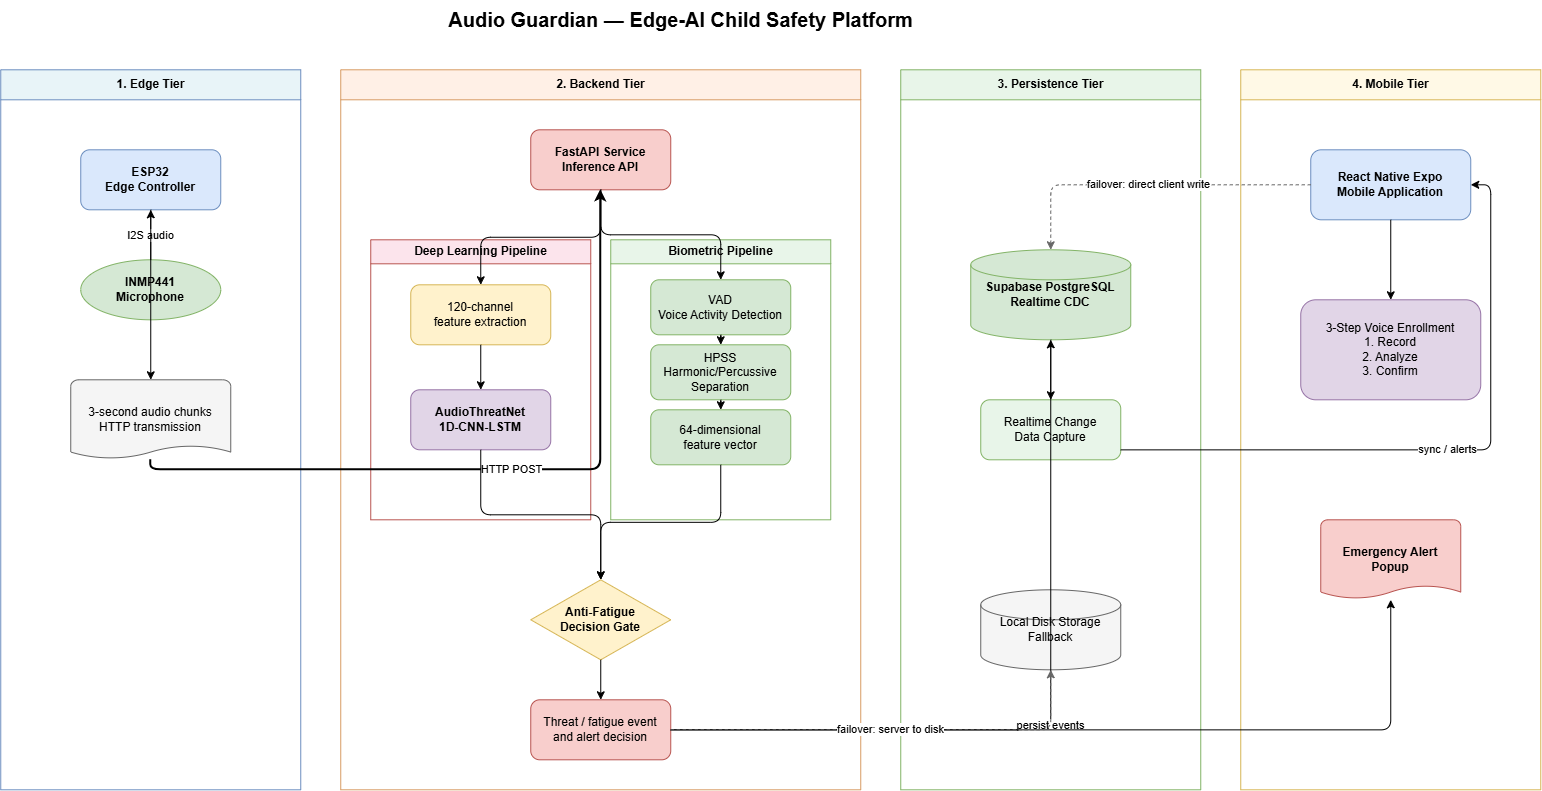

The diagram above was exported from draw.io. Its source (the exported page's mxGraphModel, read from the mxfile embedded in the PNG):
<mxGraphModel dx="1914" dy="1001" grid="1" gridSize="10" guides="1" tooltips="1" connect="1" arrows="1" fold="1" page="1" pageScale="1" pageWidth="850" pageHeight="1100" math="0" shadow="0">
  <root>
    <mxCell id="0" />
    <mxCell id="1" parent="0" />
    <mxCell id="im1K5dgmmoSZJbdj_-lz-1" parent="1" style="text;html=1;fontStyle=1;fontSize=20;align=center;verticalAlign=middle;" value="Audio Guardian — Edge-AI Child Safety Platform" vertex="1">
      <mxGeometry height="40" width="1360" x="20" y="20" as="geometry" />
    </mxCell>
    <mxCell id="im1K5dgmmoSZJbdj_-lz-2" parent="1" style="swimlane;startSize=30;fillColor=#e8f4f8;strokeColor=#6c8ebf;fontStyle=1;html=1;" value="1. Edge Tier" vertex="1">
      <mxGeometry height="720" width="300" x="20" y="90" as="geometry" />
    </mxCell>
    <mxCell id="im1K5dgmmoSZJbdj_-lz-3" parent="im1K5dgmmoSZJbdj_-lz-2" style="rounded=1;whiteSpace=wrap;html=1;fillColor=#dae8fc;strokeColor=#6c8ebf;fontStyle=1;" value="ESP32&#10;Edge Controller" vertex="1">
      <mxGeometry height="60" width="140" x="80" y="80" as="geometry" />
    </mxCell>
    <mxCell id="im1K5dgmmoSZJbdj_-lz-4" parent="im1K5dgmmoSZJbdj_-lz-2" style="ellipse;whiteSpace=wrap;html=1;fillColor=#d5e8d4;strokeColor=#82b366;fontStyle=1;" value="INMP441&#10;Microphone" vertex="1">
      <mxGeometry height="60" width="140" x="80" y="190" as="geometry" />
    </mxCell>
    <mxCell id="im1K5dgmmoSZJbdj_-lz-5" parent="im1K5dgmmoSZJbdj_-lz-2" style="shape=mxgraph.flowchart.document;whiteSpace=wrap;html=1;fillColor=#f5f5f5;strokeColor=#666666;" value="3-second audio chunks&#10;HTTP transmission" vertex="1">
      <mxGeometry height="80" width="160" x="70" y="310" as="geometry" />
    </mxCell>
    <mxCell id="im1K5dgmmoSZJbdj_-lz-6" parent="1" style="swimlane;startSize=30;fillColor=#fff0e6;strokeColor=#d79b63;fontStyle=1;html=1;" value="2. Backend Tier" vertex="1">
      <mxGeometry height="720" width="520" x="360" y="90" as="geometry" />
    </mxCell>
    <mxCell id="im1K5dgmmoSZJbdj_-lz-7" parent="im1K5dgmmoSZJbdj_-lz-6" style="rounded=1;whiteSpace=wrap;html=1;fillColor=#f8cecc;strokeColor=#b85450;fontStyle=1;" value="FastAPI Service&#10;Inference API" vertex="1">
      <mxGeometry height="60" width="140" x="190" y="60" as="geometry" />
    </mxCell>
    <mxCell id="im1K5dgmmoSZJbdj_-lz-8" parent="im1K5dgmmoSZJbdj_-lz-6" style="swimlane;startSize=24;fillColor=#fce4ec;strokeColor=#b85450;html=1;" value="Deep Learning Pipeline" vertex="1">
      <mxGeometry height="280" width="220" x="30" y="170" as="geometry" />
    </mxCell>
    <mxCell id="im1K5dgmmoSZJbdj_-lz-9" parent="im1K5dgmmoSZJbdj_-lz-8" style="rounded=1;whiteSpace=wrap;html=1;fillColor=#fff2cc;strokeColor=#d6b656;" value="120-channel&#10;feature extraction" vertex="1">
      <mxGeometry height="60" width="140" x="40" y="45" as="geometry" />
    </mxCell>
    <mxCell id="im1K5dgmmoSZJbdj_-lz-10" parent="im1K5dgmmoSZJbdj_-lz-8" style="rounded=1;whiteSpace=wrap;html=1;fillColor=#e1d5e7;strokeColor=#9673a6;fontStyle=1;" value="AudioThreatNet&#10;1D-CNN-LSTM" vertex="1">
      <mxGeometry height="60" width="140" x="40" y="150" as="geometry" />
    </mxCell>
    <mxCell id="im1K5dgmmoSZJbdj_-lz-11" parent="im1K5dgmmoSZJbdj_-lz-6" style="swimlane;startSize=24;fillColor=#e8f5e9;strokeColor=#82b366;html=1;" value="Biometric Pipeline" vertex="1">
      <mxGeometry height="280" width="220" x="270" y="170" as="geometry" />
    </mxCell>
    <mxCell id="im1K5dgmmoSZJbdj_-lz-12" parent="im1K5dgmmoSZJbdj_-lz-11" style="rounded=1;whiteSpace=wrap;html=1;fillColor=#d5e8d4;strokeColor=#82b366;" value="VAD&#10;Voice Activity Detection" vertex="1">
      <mxGeometry height="55" width="140" x="40" y="40" as="geometry" />
    </mxCell>
    <mxCell id="im1K5dgmmoSZJbdj_-lz-13" parent="im1K5dgmmoSZJbdj_-lz-11" style="rounded=1;whiteSpace=wrap;html=1;fillColor=#d5e8d4;strokeColor=#82b366;" value="HPSS&#10;Harmonic/Percussive Separation" vertex="1">
      <mxGeometry height="55" width="140" x="40" y="105" as="geometry" />
    </mxCell>
    <mxCell id="im1K5dgmmoSZJbdj_-lz-14" parent="im1K5dgmmoSZJbdj_-lz-11" style="rounded=1;whiteSpace=wrap;html=1;fillColor=#d5e8d4;strokeColor=#82b366;" value="64-dimensional&#10;feature vector" vertex="1">
      <mxGeometry height="55" width="140" x="40" y="170" as="geometry" />
    </mxCell>
    <mxCell id="im1K5dgmmoSZJbdj_-lz-15" parent="im1K5dgmmoSZJbdj_-lz-6" style="rhombus;whiteSpace=wrap;html=1;fillColor=#fff2cc;strokeColor=#d6b656;fontStyle=1;" value="Anti-Fatigue&#10;Decision Gate" vertex="1">
      <mxGeometry height="80" width="140" x="190" y="510" as="geometry" />
    </mxCell>
    <mxCell id="im1K5dgmmoSZJbdj_-lz-16" parent="im1K5dgmmoSZJbdj_-lz-6" style="rounded=1;whiteSpace=wrap;html=1;fillColor=#f8cecc;strokeColor=#b85450;" value="Threat / fatigue event&#10;and alert decision" vertex="1">
      <mxGeometry height="60" width="140" x="190" y="630" as="geometry" />
    </mxCell>
    <mxCell id="im1K5dgmmoSZJbdj_-lz-17" parent="1" style="swimlane;startSize=30;fillColor=#e8f5e9;strokeColor=#82b366;fontStyle=1;html=1;" value="3. Persistence Tier" vertex="1">
      <mxGeometry height="720" width="300" x="920" y="90" as="geometry" />
    </mxCell>
    <mxCell id="im1K5dgmmoSZJbdj_-lz-18" parent="im1K5dgmmoSZJbdj_-lz-17" style="shape=cylinder3;whiteSpace=wrap;html=1;fillColor=#d5e8d4;strokeColor=#82b366;fontStyle=1;" value="Supabase PostgreSQL&#10;Realtime CDC" vertex="1">
      <mxGeometry height="90" width="160" x="70" y="180" as="geometry" />
    </mxCell>
    <mxCell id="im1K5dgmmoSZJbdj_-lz-19" parent="im1K5dgmmoSZJbdj_-lz-17" style="rounded=1;whiteSpace=wrap;html=1;fillColor=#e8f5e9;strokeColor=#82b366;" value="Realtime Change&#10;Data Capture" vertex="1">
      <mxGeometry height="60" width="140" x="80" y="330" as="geometry" />
    </mxCell>
    <mxCell id="im1K5dgmmoSZJbdj_-lz-20" parent="im1K5dgmmoSZJbdj_-lz-17" style="shape=cylinder3;whiteSpace=wrap;html=1;fillColor=#f5f5f5;strokeColor=#666666;" value="Local Disk Storage&#10;Fallback" vertex="1">
      <mxGeometry height="80" width="140" x="80" y="520" as="geometry" />
    </mxCell>
    <mxCell id="im1K5dgmmoSZJbdj_-lz-21" parent="1" style="swimlane;startSize=30;fillColor=#fff9e6;strokeColor=#d6b656;fontStyle=1;html=1;" value="4. Mobile Tier" vertex="1">
      <mxGeometry height="720" width="300" x="1260" y="90" as="geometry" />
    </mxCell>
    <mxCell id="im1K5dgmmoSZJbdj_-lz-22" parent="im1K5dgmmoSZJbdj_-lz-21" style="rounded=1;whiteSpace=wrap;html=1;fillColor=#dae8fc;strokeColor=#6c8ebf;fontStyle=1;" value="React Native Expo&#10;Mobile Application" vertex="1">
      <mxGeometry height="70" width="160" x="70" y="80" as="geometry" />
    </mxCell>
    <mxCell id="im1K5dgmmoSZJbdj_-lz-23" parent="im1K5dgmmoSZJbdj_-lz-21" style="rounded=1;whiteSpace=wrap;html=1;fillColor=#e1d5e7;strokeColor=#9673a6;" value="3-Step Voice Enrollment&#10;1. Record&#10;2. Analyze&#10;3. Confirm" vertex="1">
      <mxGeometry height="100" width="180" x="60" y="230" as="geometry" />
    </mxCell>
    <mxCell id="im1K5dgmmoSZJbdj_-lz-24" parent="im1K5dgmmoSZJbdj_-lz-21" style="shape=mxgraph.flowchart.document;whiteSpace=wrap;html=1;fillColor=#f8cecc;strokeColor=#b85450;fontStyle=1;" value="Emergency Alert&#10;Popup" vertex="1">
      <mxGeometry height="80" width="140" x="80" y="450" as="geometry" />
    </mxCell>
    <mxCell id="im1K5dgmmoSZJbdj_-lz-25" edge="1" parent="1" source="im1K5dgmmoSZJbdj_-lz-4" style="edgeStyle=orthogonalEdgeStyle;rounded=1;endArrow=classic;html=1;" target="im1K5dgmmoSZJbdj_-lz-3" value="I2S audio">
      <mxGeometry relative="1" as="geometry" />
    </mxCell>
    <mxCell id="im1K5dgmmoSZJbdj_-lz-26" edge="1" parent="1" source="im1K5dgmmoSZJbdj_-lz-5" style="edgeStyle=orthogonalEdgeStyle;rounded=1;endArrow=classic;html=1;strokeWidth=2;" target="im1K5dgmmoSZJbdj_-lz-7" value="HTTP POST">
      <mxGeometry relative="1" as="geometry">
        <Array as="points">
          <mxPoint x="170" y="490" />
          <mxPoint x="620" y="490" />
        </Array>
      </mxGeometry>
    </mxCell>
    <mxCell id="im1K5dgmmoSZJbdj_-lz-27" edge="1" parent="1" source="im1K5dgmmoSZJbdj_-lz-3" style="edgeStyle=orthogonalEdgeStyle;rounded=1;endArrow=classic;html=1;" target="im1K5dgmmoSZJbdj_-lz-5">
      <mxGeometry relative="1" as="geometry" />
    </mxCell>
    <mxCell id="im1K5dgmmoSZJbdj_-lz-28" edge="1" parent="1" source="im1K5dgmmoSZJbdj_-lz-7" style="edgeStyle=orthogonalEdgeStyle;rounded=1;endArrow=classic;html=1;" target="im1K5dgmmoSZJbdj_-lz-9">
      <mxGeometry relative="1" as="geometry" />
    </mxCell>
    <mxCell id="im1K5dgmmoSZJbdj_-lz-29" edge="1" parent="1" source="im1K5dgmmoSZJbdj_-lz-7" style="edgeStyle=orthogonalEdgeStyle;rounded=1;endArrow=classic;html=1;" target="im1K5dgmmoSZJbdj_-lz-12">
      <mxGeometry relative="1" as="geometry" />
    </mxCell>
    <mxCell id="im1K5dgmmoSZJbdj_-lz-30" edge="1" parent="1" source="im1K5dgmmoSZJbdj_-lz-9" style="edgeStyle=orthogonalEdgeStyle;rounded=1;endArrow=classic;html=1;" target="im1K5dgmmoSZJbdj_-lz-10">
      <mxGeometry relative="1" as="geometry" />
    </mxCell>
    <mxCell id="im1K5dgmmoSZJbdj_-lz-31" edge="1" parent="1" source="im1K5dgmmoSZJbdj_-lz-12" style="edgeStyle=orthogonalEdgeStyle;rounded=1;endArrow=classic;html=1;" target="im1K5dgmmoSZJbdj_-lz-13">
      <mxGeometry relative="1" as="geometry" />
    </mxCell>
    <mxCell id="im1K5dgmmoSZJbdj_-lz-32" edge="1" parent="1" source="im1K5dgmmoSZJbdj_-lz-13" style="edgeStyle=orthogonalEdgeStyle;rounded=1;endArrow=classic;html=1;" target="im1K5dgmmoSZJbdj_-lz-14">
      <mxGeometry relative="1" as="geometry" />
    </mxCell>
    <mxCell id="im1K5dgmmoSZJbdj_-lz-33" edge="1" parent="1" source="im1K5dgmmoSZJbdj_-lz-10" style="edgeStyle=orthogonalEdgeStyle;rounded=1;endArrow=classic;html=1;" target="im1K5dgmmoSZJbdj_-lz-15">
      <mxGeometry relative="1" as="geometry" />
    </mxCell>
    <mxCell id="im1K5dgmmoSZJbdj_-lz-34" edge="1" parent="1" source="im1K5dgmmoSZJbdj_-lz-14" style="edgeStyle=orthogonalEdgeStyle;rounded=1;endArrow=classic;html=1;" target="im1K5dgmmoSZJbdj_-lz-15">
      <mxGeometry relative="1" as="geometry" />
    </mxCell>
    <mxCell id="im1K5dgmmoSZJbdj_-lz-35" edge="1" parent="1" source="im1K5dgmmoSZJbdj_-lz-15" style="edgeStyle=orthogonalEdgeStyle;rounded=1;endArrow=classic;html=1;" target="im1K5dgmmoSZJbdj_-lz-16">
      <mxGeometry relative="1" as="geometry" />
    </mxCell>
    <mxCell id="im1K5dgmmoSZJbdj_-lz-36" edge="1" parent="1" source="im1K5dgmmoSZJbdj_-lz-16" style="edgeStyle=orthogonalEdgeStyle;rounded=1;endArrow=classic;html=1;" target="im1K5dgmmoSZJbdj_-lz-18" value="persist events">
      <mxGeometry relative="1" as="geometry" />
    </mxCell>
    <mxCell id="im1K5dgmmoSZJbdj_-lz-37" edge="1" parent="1" source="im1K5dgmmoSZJbdj_-lz-18" style="edgeStyle=orthogonalEdgeStyle;rounded=1;endArrow=classic;html=1;" target="im1K5dgmmoSZJbdj_-lz-19">
      <mxGeometry relative="1" as="geometry" />
    </mxCell>
    <mxCell id="im1K5dgmmoSZJbdj_-lz-39" edge="1" parent="1" source="im1K5dgmmoSZJbdj_-lz-22" style="edgeStyle=orthogonalEdgeStyle;rounded=1;endArrow=classic;html=1;" target="im1K5dgmmoSZJbdj_-lz-23">
      <mxGeometry relative="1" as="geometry" />
    </mxCell>
    <mxCell id="im1K5dgmmoSZJbdj_-lz-40" edge="1" parent="1" source="im1K5dgmmoSZJbdj_-lz-16" style="edgeStyle=orthogonalEdgeStyle;rounded=1;endArrow=classic;html=1;" target="im1K5dgmmoSZJbdj_-lz-24">
      <mxGeometry relative="1" as="geometry" />
    </mxCell>
    <mxCell id="im1K5dgmmoSZJbdj_-lz-41" edge="1" parent="1" source="im1K5dgmmoSZJbdj_-lz-22" style="edgeStyle=orthogonalEdgeStyle;rounded=1;dashed=1;endArrow=classic;html=1;strokeColor=#666666;" target="im1K5dgmmoSZJbdj_-lz-18" value="failover: direct client write">
      <mxGeometry relative="1" as="geometry" />
    </mxCell>
    <mxCell id="im1K5dgmmoSZJbdj_-lz-42" edge="1" parent="1" source="im1K5dgmmoSZJbdj_-lz-16" style="edgeStyle=orthogonalEdgeStyle;rounded=1;dashed=1;endArrow=classic;html=1;strokeColor=#666666;" target="im1K5dgmmoSZJbdj_-lz-20" value="failover: server to disk">
      <mxGeometry relative="1" as="geometry" />
    </mxCell>
    <mxCell id="im1K5dgmmoSZJbdj_-lz-38" edge="1" parent="1" source="im1K5dgmmoSZJbdj_-lz-19" style="edgeStyle=orthogonalEdgeStyle;rounded=1;endArrow=classic;html=1;entryX=1;entryY=0.5;entryDx=0;entryDy=0;" target="im1K5dgmmoSZJbdj_-lz-22" value="sync / alerts">
      <mxGeometry relative="1" as="geometry">
        <Array as="points">
          <mxPoint x="1510" y="470.06" />
          <mxPoint x="1510" y="205.03" />
        </Array>
        <mxPoint x="1240" y="470.05882352941194" as="sourcePoint" />
        <mxPoint x="1510" y="250" as="targetPoint" />
      </mxGeometry>
    </mxCell>
  </root>
</mxGraphModel>